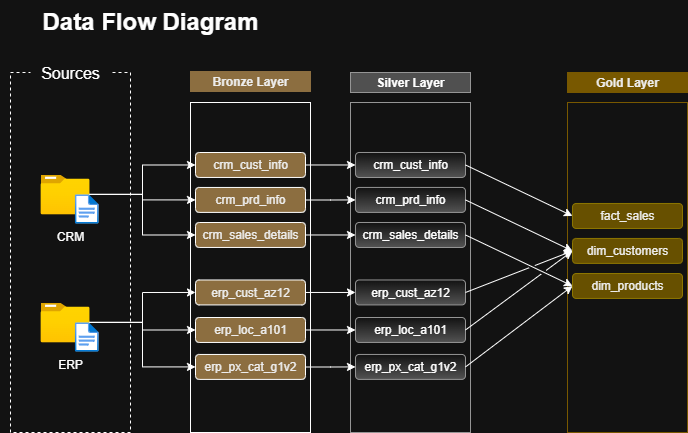

The diagram above was exported from draw.io. Its source (the exported page's mxGraphModel, read from the mxfile embedded in the PNG):
<mxGraphModel dx="1132" dy="499" grid="1" gridSize="10" guides="1" tooltips="1" connect="1" arrows="1" fold="1" page="1" pageScale="1" pageWidth="1100" pageHeight="850" math="0" shadow="0">
  <root>
    <mxCell id="km6eAA3qf7vo-maAkQiD-0" />
    <mxCell id="km6eAA3qf7vo-maAkQiD-1" parent="km6eAA3qf7vo-maAkQiD-0" />
    <mxCell id="km6eAA3qf7vo-maAkQiD-2" value="&lt;h1 style=&quot;margin-top: 0px;&quot;&gt;Data Flow Diagram&lt;/h1&gt;" style="text;html=1;whiteSpace=wrap;overflow=hidden;rounded=0;align=center;" vertex="1" parent="km6eAA3qf7vo-maAkQiD-1">
      <mxGeometry x="150" y="8" width="300" height="40" as="geometry" />
    </mxCell>
    <mxCell id="km6eAA3qf7vo-maAkQiD-3" value="" style="rounded=0;whiteSpace=wrap;html=1;dashed=1;fillColor=none;" vertex="1" parent="km6eAA3qf7vo-maAkQiD-1">
      <mxGeometry x="160" y="80" width="120" height="360" as="geometry" />
    </mxCell>
    <mxCell id="km6eAA3qf7vo-maAkQiD-4" value="&lt;font style=&quot;font-size: 16px;&quot;&gt;Sources&lt;/font&gt;" style="rounded=0;whiteSpace=wrap;html=1;strokeColor=none;" vertex="1" parent="km6eAA3qf7vo-maAkQiD-1">
      <mxGeometry x="180" y="60" width="80" height="40" as="geometry" />
    </mxCell>
    <mxCell id="km6eAA3qf7vo-maAkQiD-9" value="Bronze Layer" style="rounded=0;whiteSpace=wrap;html=1;fillColor=#B08D57;fontColor=#000000;strokeColor=light-dark(#C73500, #8c6e40);fontStyle=1" vertex="1" parent="km6eAA3qf7vo-maAkQiD-1">
      <mxGeometry x="340" y="79" width="120" height="20" as="geometry" />
    </mxCell>
    <mxCell id="km6eAA3qf7vo-maAkQiD-10" value="" style="rounded=0;whiteSpace=wrap;html=1;fillColor=none;fontColor=#000000;strokeColor=light-dark(#C73500, #ffffff);" vertex="1" parent="km6eAA3qf7vo-maAkQiD-1">
      <mxGeometry x="340" y="110" width="120" height="330" as="geometry" />
    </mxCell>
    <mxCell id="km6eAA3qf7vo-maAkQiD-11" value="Silver Layer" style="rounded=0;whiteSpace=wrap;html=1;fillColor=light-dark(#f5f5f5, #505050);strokeColor=#666666;gradientColor=none;fontStyle=1" vertex="1" parent="km6eAA3qf7vo-maAkQiD-1">
      <mxGeometry x="500" y="80" width="120" height="20" as="geometry" />
    </mxCell>
    <mxCell id="km6eAA3qf7vo-maAkQiD-12" value="" style="rounded=0;whiteSpace=wrap;html=1;fillColor=none;strokeColor=#666666;gradientColor=none;" vertex="1" parent="km6eAA3qf7vo-maAkQiD-1">
      <mxGeometry x="500" y="110" width="120" height="330" as="geometry" />
    </mxCell>
    <mxCell id="km6eAA3qf7vo-maAkQiD-13" value="Gold Layer" style="rounded=0;whiteSpace=wrap;html=1;fillColor=#D4AF37;fontColor=#000000;strokeColor=light-dark(#C73500, #785800);fontStyle=1" vertex="1" parent="km6eAA3qf7vo-maAkQiD-1">
      <mxGeometry x="717" y="80" width="120" height="20" as="geometry" />
    </mxCell>
    <mxCell id="km6eAA3qf7vo-maAkQiD-14" value="" style="rounded=0;whiteSpace=wrap;html=1;fillColor=none;fontColor=#000000;strokeColor=light-dark(#C73500, #785800);" vertex="1" parent="km6eAA3qf7vo-maAkQiD-1">
      <mxGeometry x="717" y="110" width="120" height="330" as="geometry" />
    </mxCell>
    <mxCell id="km6eAA3qf7vo-maAkQiD-15" value="CRM" style="group;verticalAlign=top;labelPosition=center;verticalLabelPosition=bottom;align=center;" vertex="1" connectable="0" parent="km6eAA3qf7vo-maAkQiD-1">
      <mxGeometry x="190" y="182" width="60" height="48.94999999999999" as="geometry" />
    </mxCell>
    <mxCell id="km6eAA3qf7vo-maAkQiD-16" value="" style="image;aspect=fixed;html=1;points=[];align=center;fontSize=12;image=img/lib/azure2/general/Folder_Blank.svg;" vertex="1" parent="km6eAA3qf7vo-maAkQiD-15">
      <mxGeometry width="49" height="39.77" as="geometry" />
    </mxCell>
    <mxCell id="km6eAA3qf7vo-maAkQiD-17" value="" style="verticalLabelPosition=bottom;html=1;verticalAlign=top;align=center;strokeColor=none;fillColor=#00BEF2;shape=image;pointerEvents=1;labelBackgroundColor=default;aspect=fixed;points=[];image=img/lib/azure2/general/File.svg;" vertex="1" parent="km6eAA3qf7vo-maAkQiD-15">
      <mxGeometry x="32.5" y="20" width="27.5" height="28.95" as="geometry" />
    </mxCell>
    <mxCell id="km6eAA3qf7vo-maAkQiD-18" value="ERP" style="group;verticalAlign=top;labelPosition=center;verticalLabelPosition=bottom;align=center;" vertex="1" connectable="0" parent="km6eAA3qf7vo-maAkQiD-1">
      <mxGeometry x="190" y="310" width="60" height="48.94999999999999" as="geometry" />
    </mxCell>
    <mxCell id="km6eAA3qf7vo-maAkQiD-19" value="" style="image;aspect=fixed;html=1;points=[];align=center;fontSize=12;image=img/lib/azure2/general/Folder_Blank.svg;" vertex="1" parent="km6eAA3qf7vo-maAkQiD-18">
      <mxGeometry width="49" height="39.77" as="geometry" />
    </mxCell>
    <mxCell id="km6eAA3qf7vo-maAkQiD-20" value="" style="verticalLabelPosition=bottom;html=1;verticalAlign=top;align=center;strokeColor=none;fillColor=#00BEF2;shape=image;pointerEvents=1;labelBackgroundColor=default;aspect=fixed;points=[];image=img/lib/azure2/general/File.svg;" vertex="1" parent="km6eAA3qf7vo-maAkQiD-18">
      <mxGeometry x="32.5" y="20" width="27.5" height="28.95" as="geometry" />
    </mxCell>
    <mxCell id="-pUrl9xlN8kA6hWWZI1d-7" style="edgeStyle=orthogonalEdgeStyle;rounded=0;orthogonalLoop=1;jettySize=auto;html=1;entryX=0;entryY=0.5;entryDx=0;entryDy=0;" edge="1" parent="km6eAA3qf7vo-maAkQiD-1" source="ZvEnJptvHu-CEHzV-AmP-0" target="-pUrl9xlN8kA6hWWZI1d-1">
      <mxGeometry relative="1" as="geometry" />
    </mxCell>
    <mxCell id="ZvEnJptvHu-CEHzV-AmP-0" value="crm_cust_info" style="rounded=1;whiteSpace=wrap;html=1;fillColor=#B08D57;fontColor=#000000;strokeColor=light-dark(#C73500, #ffffff);" vertex="1" parent="km6eAA3qf7vo-maAkQiD-1">
      <mxGeometry x="345" y="160" width="110" height="24.95" as="geometry" />
    </mxCell>
    <mxCell id="-pUrl9xlN8kA6hWWZI1d-8" style="edgeStyle=orthogonalEdgeStyle;rounded=0;orthogonalLoop=1;jettySize=auto;html=1;entryX=0;entryY=0.5;entryDx=0;entryDy=0;" edge="1" parent="km6eAA3qf7vo-maAkQiD-1" source="ZvEnJptvHu-CEHzV-AmP-5" target="-pUrl9xlN8kA6hWWZI1d-2">
      <mxGeometry relative="1" as="geometry" />
    </mxCell>
    <mxCell id="ZvEnJptvHu-CEHzV-AmP-5" value="crm_prd_info" style="rounded=1;whiteSpace=wrap;html=1;fillColor=#B08D57;fontColor=#000000;strokeColor=light-dark(#C73500, #ffffff);" vertex="1" parent="km6eAA3qf7vo-maAkQiD-1">
      <mxGeometry x="345" y="194.95" width="110" height="24.95" as="geometry" />
    </mxCell>
    <mxCell id="-pUrl9xlN8kA6hWWZI1d-9" style="edgeStyle=orthogonalEdgeStyle;rounded=0;orthogonalLoop=1;jettySize=auto;html=1;entryX=0;entryY=0.5;entryDx=0;entryDy=0;" edge="1" parent="km6eAA3qf7vo-maAkQiD-1" source="ZvEnJptvHu-CEHzV-AmP-6" target="-pUrl9xlN8kA6hWWZI1d-3">
      <mxGeometry relative="1" as="geometry" />
    </mxCell>
    <mxCell id="ZvEnJptvHu-CEHzV-AmP-6" value="crm_sales_details" style="rounded=1;whiteSpace=wrap;html=1;fillColor=#B08D57;fontColor=#000000;strokeColor=light-dark(#C73500, #ffffff);" vertex="1" parent="km6eAA3qf7vo-maAkQiD-1">
      <mxGeometry x="345" y="230" width="110" height="24.95" as="geometry" />
    </mxCell>
    <mxCell id="-pUrl9xlN8kA6hWWZI1d-10" style="edgeStyle=orthogonalEdgeStyle;rounded=0;orthogonalLoop=1;jettySize=auto;html=1;entryX=0;entryY=0.5;entryDx=0;entryDy=0;" edge="1" parent="km6eAA3qf7vo-maAkQiD-1" source="ZvEnJptvHu-CEHzV-AmP-7" target="-pUrl9xlN8kA6hWWZI1d-4">
      <mxGeometry relative="1" as="geometry" />
    </mxCell>
    <mxCell id="ZvEnJptvHu-CEHzV-AmP-7" value="erp_cust_az12" style="rounded=1;whiteSpace=wrap;html=1;fillColor=#B08D57;fontColor=#000000;strokeColor=light-dark(#C73500, #ffffff);" vertex="1" parent="km6eAA3qf7vo-maAkQiD-1">
      <mxGeometry x="345" y="287.48" width="110" height="24.95" as="geometry" />
    </mxCell>
    <mxCell id="-pUrl9xlN8kA6hWWZI1d-11" style="edgeStyle=orthogonalEdgeStyle;rounded=0;orthogonalLoop=1;jettySize=auto;html=1;entryX=0;entryY=0.5;entryDx=0;entryDy=0;" edge="1" parent="km6eAA3qf7vo-maAkQiD-1" source="ZvEnJptvHu-CEHzV-AmP-8" target="-pUrl9xlN8kA6hWWZI1d-5">
      <mxGeometry relative="1" as="geometry" />
    </mxCell>
    <mxCell id="ZvEnJptvHu-CEHzV-AmP-8" value="erp_loc_a101" style="rounded=1;whiteSpace=wrap;html=1;fillColor=#B08D57;fontColor=#000000;strokeColor=light-dark(#C73500, #ffffff);" vertex="1" parent="km6eAA3qf7vo-maAkQiD-1">
      <mxGeometry x="345" y="325" width="110" height="24.95" as="geometry" />
    </mxCell>
    <mxCell id="-pUrl9xlN8kA6hWWZI1d-12" style="edgeStyle=orthogonalEdgeStyle;rounded=0;orthogonalLoop=1;jettySize=auto;html=1;entryX=0;entryY=0.5;entryDx=0;entryDy=0;" edge="1" parent="km6eAA3qf7vo-maAkQiD-1" source="ZvEnJptvHu-CEHzV-AmP-9" target="-pUrl9xlN8kA6hWWZI1d-6">
      <mxGeometry relative="1" as="geometry" />
    </mxCell>
    <mxCell id="ZvEnJptvHu-CEHzV-AmP-9" value="erp_px_cat_g1v2" style="rounded=1;whiteSpace=wrap;html=1;fillColor=#B08D57;fontColor=#000000;strokeColor=light-dark(#C73500, #ffffff);" vertex="1" parent="km6eAA3qf7vo-maAkQiD-1">
      <mxGeometry x="345" y="361.95" width="110" height="24.95" as="geometry" />
    </mxCell>
    <mxCell id="ZvEnJptvHu-CEHzV-AmP-12" style="edgeStyle=orthogonalEdgeStyle;rounded=0;orthogonalLoop=1;jettySize=auto;html=1;entryX=0;entryY=0.5;entryDx=0;entryDy=0;" edge="1" parent="km6eAA3qf7vo-maAkQiD-1" source="km6eAA3qf7vo-maAkQiD-16" target="ZvEnJptvHu-CEHzV-AmP-5">
      <mxGeometry relative="1" as="geometry" />
    </mxCell>
    <mxCell id="ZvEnJptvHu-CEHzV-AmP-13" style="edgeStyle=orthogonalEdgeStyle;rounded=0;orthogonalLoop=1;jettySize=auto;html=1;entryX=0;entryY=0.5;entryDx=0;entryDy=0;" edge="1" parent="km6eAA3qf7vo-maAkQiD-1" source="km6eAA3qf7vo-maAkQiD-16" target="ZvEnJptvHu-CEHzV-AmP-0">
      <mxGeometry relative="1" as="geometry" />
    </mxCell>
    <mxCell id="ZvEnJptvHu-CEHzV-AmP-14" style="edgeStyle=orthogonalEdgeStyle;rounded=0;orthogonalLoop=1;jettySize=auto;html=1;entryX=0;entryY=0.5;entryDx=0;entryDy=0;" edge="1" parent="km6eAA3qf7vo-maAkQiD-1" source="km6eAA3qf7vo-maAkQiD-16" target="ZvEnJptvHu-CEHzV-AmP-6">
      <mxGeometry relative="1" as="geometry" />
    </mxCell>
    <mxCell id="ZvEnJptvHu-CEHzV-AmP-15" style="edgeStyle=orthogonalEdgeStyle;rounded=0;orthogonalLoop=1;jettySize=auto;html=1;entryX=0;entryY=0.5;entryDx=0;entryDy=0;" edge="1" parent="km6eAA3qf7vo-maAkQiD-1" source="km6eAA3qf7vo-maAkQiD-19" target="ZvEnJptvHu-CEHzV-AmP-8">
      <mxGeometry relative="1" as="geometry" />
    </mxCell>
    <mxCell id="ZvEnJptvHu-CEHzV-AmP-16" style="edgeStyle=orthogonalEdgeStyle;rounded=0;orthogonalLoop=1;jettySize=auto;html=1;entryX=0;entryY=0.5;entryDx=0;entryDy=0;" edge="1" parent="km6eAA3qf7vo-maAkQiD-1" source="km6eAA3qf7vo-maAkQiD-19" target="ZvEnJptvHu-CEHzV-AmP-7">
      <mxGeometry relative="1" as="geometry" />
    </mxCell>
    <mxCell id="ZvEnJptvHu-CEHzV-AmP-17" style="edgeStyle=orthogonalEdgeStyle;rounded=0;orthogonalLoop=1;jettySize=auto;html=1;entryX=0;entryY=0.5;entryDx=0;entryDy=0;" edge="1" parent="km6eAA3qf7vo-maAkQiD-1" source="km6eAA3qf7vo-maAkQiD-19" target="ZvEnJptvHu-CEHzV-AmP-9">
      <mxGeometry relative="1" as="geometry" />
    </mxCell>
    <mxCell id="-pUrl9xlN8kA6hWWZI1d-1" value="crm_cust_info" style="rounded=1;whiteSpace=wrap;html=1;fillColor=default;strokeColor=#666666;gradientColor=#b3b3b3;" vertex="1" parent="km6eAA3qf7vo-maAkQiD-1">
      <mxGeometry x="505" y="160" width="110" height="24.95" as="geometry" />
    </mxCell>
    <mxCell id="-pUrl9xlN8kA6hWWZI1d-2" value="crm_prd_info" style="rounded=1;whiteSpace=wrap;html=1;fillColor=default;strokeColor=#666666;gradientColor=#b3b3b3;" vertex="1" parent="km6eAA3qf7vo-maAkQiD-1">
      <mxGeometry x="505" y="194.95" width="110" height="24.95" as="geometry" />
    </mxCell>
    <mxCell id="-pUrl9xlN8kA6hWWZI1d-3" value="crm_sales_details" style="rounded=1;whiteSpace=wrap;html=1;fillColor=default;strokeColor=#666666;gradientColor=#b3b3b3;" vertex="1" parent="km6eAA3qf7vo-maAkQiD-1">
      <mxGeometry x="505" y="230" width="110" height="24.95" as="geometry" />
    </mxCell>
    <mxCell id="-pUrl9xlN8kA6hWWZI1d-4" value="erp_cust_az12" style="rounded=1;whiteSpace=wrap;html=1;fillColor=default;strokeColor=#666666;gradientColor=#b3b3b3;" vertex="1" parent="km6eAA3qf7vo-maAkQiD-1">
      <mxGeometry x="505" y="287.48" width="110" height="24.95" as="geometry" />
    </mxCell>
    <mxCell id="-pUrl9xlN8kA6hWWZI1d-5" value="erp_loc_a101" style="rounded=1;whiteSpace=wrap;html=1;fillColor=default;strokeColor=#666666;gradientColor=#b3b3b3;" vertex="1" parent="km6eAA3qf7vo-maAkQiD-1">
      <mxGeometry x="505" y="325" width="110" height="24.95" as="geometry" />
    </mxCell>
    <mxCell id="-pUrl9xlN8kA6hWWZI1d-6" value="erp_px_cat_g1v2" style="rounded=1;whiteSpace=wrap;html=1;fillColor=default;strokeColor=#666666;gradientColor=#b3b3b3;" vertex="1" parent="km6eAA3qf7vo-maAkQiD-1">
      <mxGeometry x="505" y="361.95" width="110" height="24.95" as="geometry" />
    </mxCell>
    <mxCell id="_04ULqts-oCbSIMPAGsC-0" value="fact_sales" style="rounded=1;whiteSpace=wrap;html=1;fillColor=#e3c800;strokeColor=#B09500;fontColor=#000000;" vertex="1" parent="km6eAA3qf7vo-maAkQiD-1">
      <mxGeometry x="722" y="211" width="110" height="24.95" as="geometry" />
    </mxCell>
    <mxCell id="_04ULqts-oCbSIMPAGsC-1" value="dim_customers" style="rounded=1;whiteSpace=wrap;html=1;fillColor=#e3c800;strokeColor=#B09500;fontColor=#000000;" vertex="1" parent="km6eAA3qf7vo-maAkQiD-1">
      <mxGeometry x="722" y="245.95" width="110" height="24.95" as="geometry" />
    </mxCell>
    <mxCell id="_04ULqts-oCbSIMPAGsC-2" value="dim_products" style="rounded=1;whiteSpace=wrap;html=1;fillColor=#e3c800;strokeColor=#B09500;fontColor=#000000;" vertex="1" parent="km6eAA3qf7vo-maAkQiD-1">
      <mxGeometry x="722" y="281" width="110" height="24.95" as="geometry" />
    </mxCell>
    <mxCell id="_04ULqts-oCbSIMPAGsC-10" value="" style="endArrow=classic;html=1;rounded=0;exitX=1;exitY=0.5;exitDx=0;exitDy=0;entryX=0;entryY=0.5;entryDx=0;entryDy=0;jumpStyle=gap;" edge="1" parent="km6eAA3qf7vo-maAkQiD-1" source="-pUrl9xlN8kA6hWWZI1d-1" target="_04ULqts-oCbSIMPAGsC-0">
      <mxGeometry width="50" height="50" relative="1" as="geometry">
        <mxPoint x="640" y="232" as="sourcePoint" />
        <mxPoint x="690" y="182" as="targetPoint" />
      </mxGeometry>
    </mxCell>
    <mxCell id="_04ULqts-oCbSIMPAGsC-11" value="" style="endArrow=classic;html=1;rounded=0;exitX=1;exitY=0.5;exitDx=0;exitDy=0;entryX=0;entryY=0.5;entryDx=0;entryDy=0;jumpStyle=gap;" edge="1" parent="km6eAA3qf7vo-maAkQiD-1" source="-pUrl9xlN8kA6hWWZI1d-2" target="_04ULqts-oCbSIMPAGsC-1">
      <mxGeometry width="50" height="50" relative="1" as="geometry">
        <mxPoint x="630" y="211" as="sourcePoint" />
        <mxPoint x="737" y="262" as="targetPoint" />
      </mxGeometry>
    </mxCell>
    <mxCell id="_04ULqts-oCbSIMPAGsC-12" value="" style="endArrow=classic;html=1;rounded=0;exitX=1;exitY=0.5;exitDx=0;exitDy=0;entryX=0;entryY=0.5;entryDx=0;entryDy=0;jumpStyle=gap;" edge="1" parent="km6eAA3qf7vo-maAkQiD-1" source="-pUrl9xlN8kA6hWWZI1d-3" target="_04ULqts-oCbSIMPAGsC-2">
      <mxGeometry width="50" height="50" relative="1" as="geometry">
        <mxPoint x="630" y="245.95" as="sourcePoint" />
        <mxPoint x="737" y="296.95" as="targetPoint" />
      </mxGeometry>
    </mxCell>
    <mxCell id="_04ULqts-oCbSIMPAGsC-13" value="" style="endArrow=classic;html=1;rounded=0;exitX=1;exitY=0.5;exitDx=0;exitDy=0;entryX=0;entryY=0.5;entryDx=0;entryDy=0;jumpStyle=gap;" edge="1" parent="km6eAA3qf7vo-maAkQiD-1" source="-pUrl9xlN8kA6hWWZI1d-4" target="_04ULqts-oCbSIMPAGsC-1">
      <mxGeometry width="50" height="50" relative="1" as="geometry">
        <mxPoint x="660" y="260" as="sourcePoint" />
        <mxPoint x="767" y="311" as="targetPoint" />
      </mxGeometry>
    </mxCell>
    <mxCell id="_04ULqts-oCbSIMPAGsC-14" value="" style="endArrow=classic;html=1;rounded=0;exitX=1;exitY=0.5;exitDx=0;exitDy=0;entryX=0;entryY=0.5;entryDx=0;entryDy=0;jumpStyle=gap;" edge="1" parent="km6eAA3qf7vo-maAkQiD-1" source="-pUrl9xlN8kA6hWWZI1d-5" target="_04ULqts-oCbSIMPAGsC-1">
      <mxGeometry width="50" height="50" relative="1" as="geometry">
        <mxPoint x="640" y="329.48" as="sourcePoint" />
        <mxPoint x="747" y="287.48" as="targetPoint" />
      </mxGeometry>
    </mxCell>
    <mxCell id="_04ULqts-oCbSIMPAGsC-15" value="" style="endArrow=classic;html=1;rounded=0;exitX=1;exitY=0.5;exitDx=0;exitDy=0;entryX=0;entryY=0.5;entryDx=0;entryDy=0;jumpStyle=gap;" edge="1" parent="km6eAA3qf7vo-maAkQiD-1" source="-pUrl9xlN8kA6hWWZI1d-6" target="_04ULqts-oCbSIMPAGsC-2">
      <mxGeometry width="50" height="50" relative="1" as="geometry">
        <mxPoint x="625" y="347" as="sourcePoint" />
        <mxPoint x="732" y="268" as="targetPoint" />
      </mxGeometry>
    </mxCell>
  </root>
</mxGraphModel>